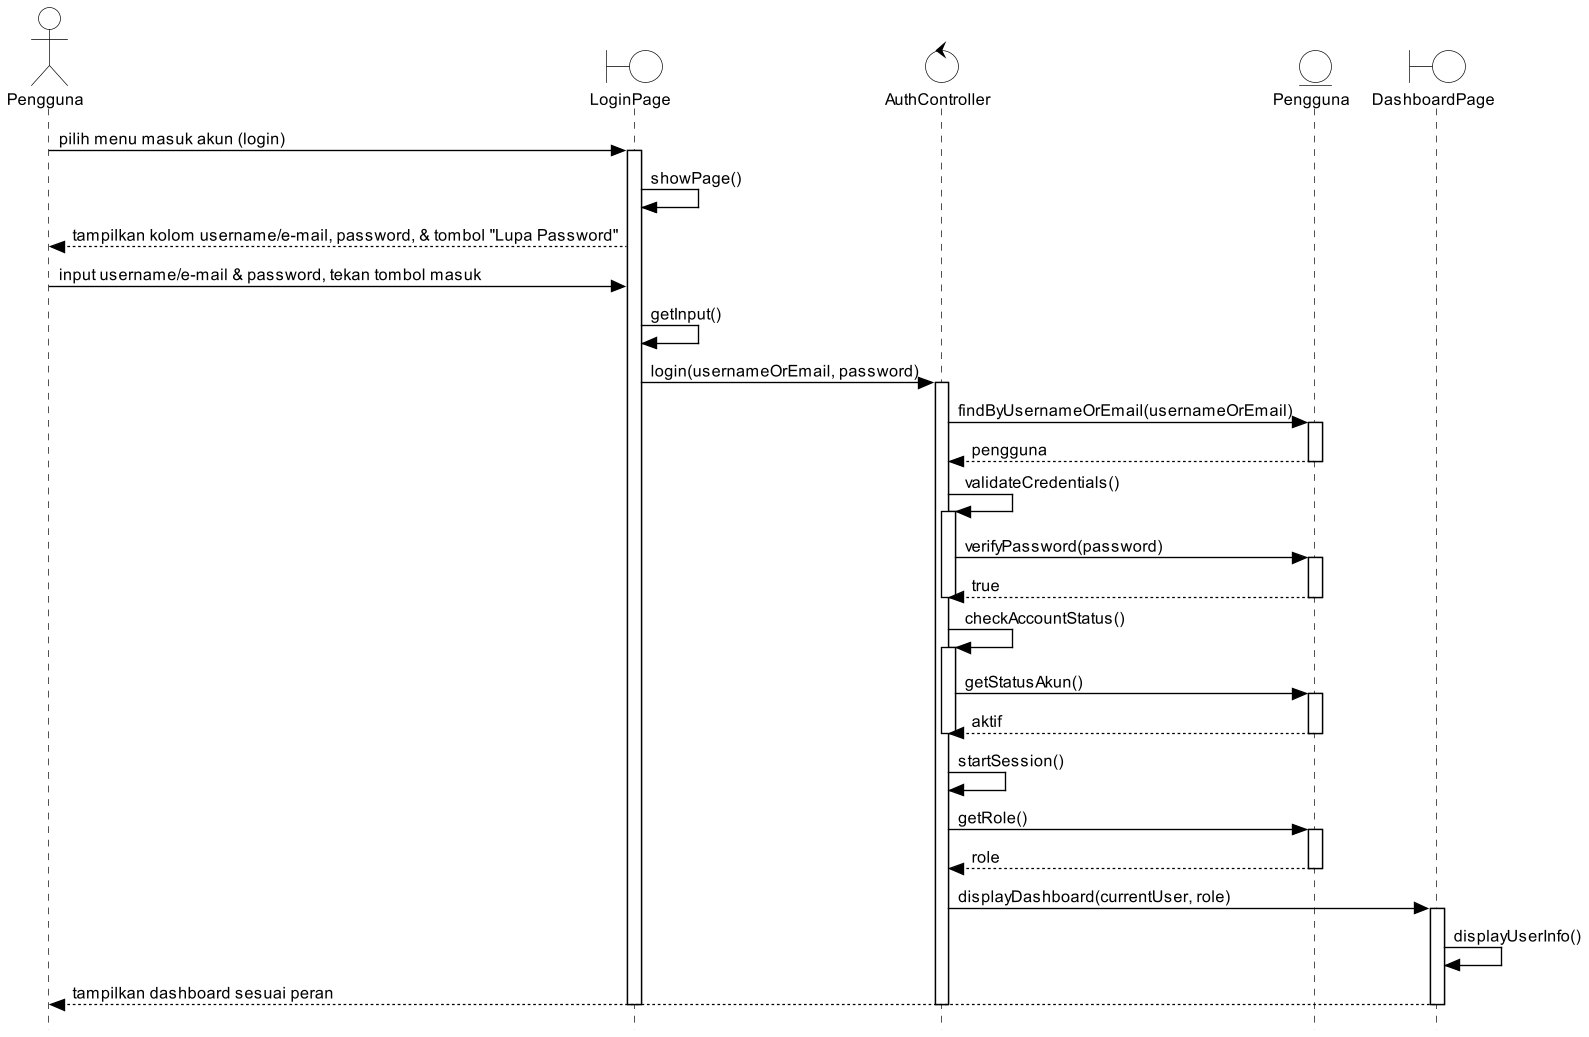

The diagram above was rendered by PlantUML. Its source (embedded in the PNG):
@startuml UC09_Normal
skinparam style strictuml
skinparam sequenceMessageAlign left
skinparam responseMessageBelowArrow true
skinparam shadowing false
skinparam defaultFontSize 12
skinparam dpi 130
skinparam backgroundColor white
skinparam ActorBackgroundColor white
skinparam ActorBorderColor black
skinparam BoundaryBackgroundColor white
skinparam BoundaryBorderColor black
skinparam ControlBackgroundColor white
skinparam ControlBorderColor black
skinparam EntityBackgroundColor white
skinparam EntityBorderColor black
skinparam ParticipantBackgroundColor white
skinparam SequenceLifeLineBackgroundColor white
skinparam SequenceLifeLineBorderColor black
skinparam SequenceReferenceBackgroundColor white
skinparam SequenceReferenceHeaderBackgroundColor white
skinparam SequenceGroupBackgroundColor white
skinparam ArrowColor black
hide footbox

actor "Pengguna" as User
boundary "LoginPage" as LP
control "AuthController" as AC
entity "Pengguna" as P
boundary "DashboardPage" as DP

User -> LP : pilih menu masuk akun (login)
activate LP
LP -> LP : showPage()
LP --> User : tampilkan kolom username/e-mail, password, & tombol "Lupa Password"
User -> LP : input username/e-mail & password, tekan tombol masuk
LP -> LP : getInput()
LP -> AC : login(usernameOrEmail, password)
activate AC
AC -> P : findByUsernameOrEmail(usernameOrEmail)
activate P
P --> AC : pengguna
deactivate P
AC -> AC ++ : validateCredentials()
AC -> P : verifyPassword(password)
activate P
P --> AC : true
deactivate P
deactivate AC
AC -> AC ++ : checkAccountStatus()
AC -> P : getStatusAkun()
activate P
P --> AC : aktif
deactivate P
deactivate AC
AC -> AC : startSession()
AC -> P : getRole()
activate P
P --> AC : role
deactivate P
AC -> DP : displayDashboard(currentUser, role)
activate DP
DP -> DP : displayUserInfo()
DP --> User : tampilkan dashboard sesuai peran
deactivate DP
deactivate AC
deactivate LP
@enduml